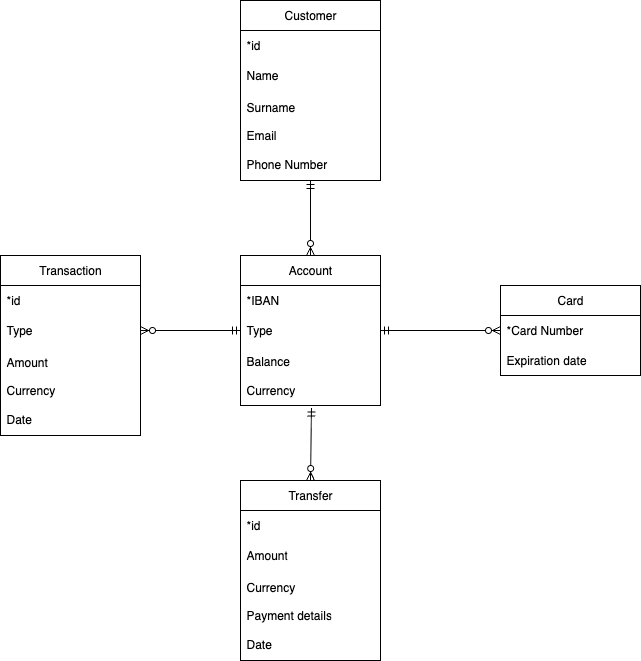

The diagram above was exported from draw.io. Its source (the exported page's mxGraphModel, read from the mxfile embedded in the PNG):
<mxGraphModel dx="1148" dy="781" grid="1" gridSize="10" guides="1" tooltips="1" connect="1" arrows="1" fold="1" page="1" pageScale="1" pageWidth="827" pageHeight="1169" math="0" shadow="0">
  <root>
    <mxCell id="0" />
    <mxCell id="1" parent="0" />
    <mxCell id="Qjd1_uvxMG1B5sViR4W7-1" value="Customer" style="swimlane;fontStyle=0;childLayout=stackLayout;horizontal=1;startSize=30;horizontalStack=0;resizeParent=1;resizeParentMax=0;resizeLast=0;collapsible=1;marginBottom=0;whiteSpace=wrap;html=1;" vertex="1" parent="1">
      <mxGeometry x="340" y="180" width="140" height="180" as="geometry" />
    </mxCell>
    <mxCell id="Qjd1_uvxMG1B5sViR4W7-2" value="*id" style="text;strokeColor=none;fillColor=none;align=left;verticalAlign=middle;spacingLeft=4;spacingRight=4;overflow=hidden;points=[[0,0.5],[1,0.5]];portConstraint=eastwest;rotatable=0;whiteSpace=wrap;html=1;" vertex="1" parent="Qjd1_uvxMG1B5sViR4W7-1">
      <mxGeometry y="30" width="140" height="30" as="geometry" />
    </mxCell>
    <mxCell id="Qjd1_uvxMG1B5sViR4W7-3" value="Name" style="text;strokeColor=none;fillColor=none;align=left;verticalAlign=middle;spacingLeft=4;spacingRight=4;overflow=hidden;points=[[0,0.5],[1,0.5]];portConstraint=eastwest;rotatable=0;whiteSpace=wrap;html=1;" vertex="1" parent="Qjd1_uvxMG1B5sViR4W7-1">
      <mxGeometry y="60" width="140" height="30" as="geometry" />
    </mxCell>
    <mxCell id="Qjd1_uvxMG1B5sViR4W7-4" value="Surname&lt;div&gt;&lt;br&gt;&lt;/div&gt;&lt;div&gt;Email&lt;/div&gt;&lt;div&gt;&lt;br&gt;&lt;/div&gt;&lt;div&gt;Phone Number&lt;/div&gt;" style="text;strokeColor=none;fillColor=none;align=left;verticalAlign=middle;spacingLeft=4;spacingRight=4;overflow=hidden;points=[[0,0.5],[1,0.5]];portConstraint=eastwest;rotatable=0;whiteSpace=wrap;html=1;" vertex="1" parent="Qjd1_uvxMG1B5sViR4W7-1">
      <mxGeometry y="90" width="140" height="90" as="geometry" />
    </mxCell>
    <mxCell id="Qjd1_uvxMG1B5sViR4W7-5" value="Account" style="swimlane;fontStyle=0;childLayout=stackLayout;horizontal=1;startSize=30;horizontalStack=0;resizeParent=1;resizeParentMax=0;resizeLast=0;collapsible=1;marginBottom=0;whiteSpace=wrap;html=1;" vertex="1" parent="1">
      <mxGeometry x="340" y="435" width="140" height="150" as="geometry" />
    </mxCell>
    <mxCell id="Qjd1_uvxMG1B5sViR4W7-6" value="*IBAN" style="text;strokeColor=none;fillColor=none;align=left;verticalAlign=middle;spacingLeft=4;spacingRight=4;overflow=hidden;points=[[0,0.5],[1,0.5]];portConstraint=eastwest;rotatable=0;whiteSpace=wrap;html=1;" vertex="1" parent="Qjd1_uvxMG1B5sViR4W7-5">
      <mxGeometry y="30" width="140" height="30" as="geometry" />
    </mxCell>
    <mxCell id="Qjd1_uvxMG1B5sViR4W7-7" value="Type" style="text;strokeColor=none;fillColor=none;align=left;verticalAlign=middle;spacingLeft=4;spacingRight=4;overflow=hidden;points=[[0,0.5],[1,0.5]];portConstraint=eastwest;rotatable=0;whiteSpace=wrap;html=1;" vertex="1" parent="Qjd1_uvxMG1B5sViR4W7-5">
      <mxGeometry y="60" width="140" height="30" as="geometry" />
    </mxCell>
    <mxCell id="Qjd1_uvxMG1B5sViR4W7-8" value="Balance&lt;div&gt;&lt;br&gt;&lt;/div&gt;&lt;div&gt;Currency&lt;/div&gt;" style="text;strokeColor=none;fillColor=none;align=left;verticalAlign=middle;spacingLeft=4;spacingRight=4;overflow=hidden;points=[[0,0.5],[1,0.5]];portConstraint=eastwest;rotatable=0;whiteSpace=wrap;html=1;" vertex="1" parent="Qjd1_uvxMG1B5sViR4W7-5">
      <mxGeometry y="90" width="140" height="60" as="geometry" />
    </mxCell>
    <mxCell id="Qjd1_uvxMG1B5sViR4W7-9" value="Card" style="swimlane;fontStyle=0;childLayout=stackLayout;horizontal=1;startSize=30;horizontalStack=0;resizeParent=1;resizeParentMax=0;resizeLast=0;collapsible=1;marginBottom=0;whiteSpace=wrap;html=1;" vertex="1" parent="1">
      <mxGeometry x="600" y="465" width="140" height="90" as="geometry" />
    </mxCell>
    <mxCell id="Qjd1_uvxMG1B5sViR4W7-10" value="*Card Number" style="text;strokeColor=none;fillColor=none;align=left;verticalAlign=middle;spacingLeft=4;spacingRight=4;overflow=hidden;points=[[0,0.5],[1,0.5]];portConstraint=eastwest;rotatable=0;whiteSpace=wrap;html=1;" vertex="1" parent="Qjd1_uvxMG1B5sViR4W7-9">
      <mxGeometry y="30" width="140" height="30" as="geometry" />
    </mxCell>
    <mxCell id="Qjd1_uvxMG1B5sViR4W7-11" value="Expiration date" style="text;strokeColor=none;fillColor=none;align=left;verticalAlign=middle;spacingLeft=4;spacingRight=4;overflow=hidden;points=[[0,0.5],[1,0.5]];portConstraint=eastwest;rotatable=0;whiteSpace=wrap;html=1;" vertex="1" parent="Qjd1_uvxMG1B5sViR4W7-9">
      <mxGeometry y="60" width="140" height="30" as="geometry" />
    </mxCell>
    <mxCell id="Qjd1_uvxMG1B5sViR4W7-13" value="Transaction" style="swimlane;fontStyle=0;childLayout=stackLayout;horizontal=1;startSize=30;horizontalStack=0;resizeParent=1;resizeParentMax=0;resizeLast=0;collapsible=1;marginBottom=0;whiteSpace=wrap;html=1;" vertex="1" parent="1">
      <mxGeometry x="100" y="435" width="140" height="180" as="geometry" />
    </mxCell>
    <mxCell id="Qjd1_uvxMG1B5sViR4W7-14" value="*id" style="text;strokeColor=none;fillColor=none;align=left;verticalAlign=middle;spacingLeft=4;spacingRight=4;overflow=hidden;points=[[0,0.5],[1,0.5]];portConstraint=eastwest;rotatable=0;whiteSpace=wrap;html=1;" vertex="1" parent="Qjd1_uvxMG1B5sViR4W7-13">
      <mxGeometry y="30" width="140" height="30" as="geometry" />
    </mxCell>
    <mxCell id="Qjd1_uvxMG1B5sViR4W7-15" value="Type" style="text;strokeColor=none;fillColor=none;align=left;verticalAlign=middle;spacingLeft=4;spacingRight=4;overflow=hidden;points=[[0,0.5],[1,0.5]];portConstraint=eastwest;rotatable=0;whiteSpace=wrap;html=1;" vertex="1" parent="Qjd1_uvxMG1B5sViR4W7-13">
      <mxGeometry y="60" width="140" height="30" as="geometry" />
    </mxCell>
    <mxCell id="Qjd1_uvxMG1B5sViR4W7-16" value="Amount&lt;div&gt;&lt;br&gt;&lt;/div&gt;&lt;div&gt;Currency&lt;/div&gt;&lt;div&gt;&lt;br&gt;&lt;/div&gt;&lt;div&gt;Date&lt;/div&gt;" style="text;strokeColor=none;fillColor=none;align=left;verticalAlign=middle;spacingLeft=4;spacingRight=4;overflow=hidden;points=[[0,0.5],[1,0.5]];portConstraint=eastwest;rotatable=0;whiteSpace=wrap;html=1;" vertex="1" parent="Qjd1_uvxMG1B5sViR4W7-13">
      <mxGeometry y="90" width="140" height="90" as="geometry" />
    </mxCell>
    <mxCell id="Qjd1_uvxMG1B5sViR4W7-17" value="Transfer" style="swimlane;fontStyle=0;childLayout=stackLayout;horizontal=1;startSize=30;horizontalStack=0;resizeParent=1;resizeParentMax=0;resizeLast=0;collapsible=1;marginBottom=0;whiteSpace=wrap;html=1;" vertex="1" parent="1">
      <mxGeometry x="340" y="660" width="140" height="180" as="geometry" />
    </mxCell>
    <mxCell id="Qjd1_uvxMG1B5sViR4W7-18" value="*id" style="text;strokeColor=none;fillColor=none;align=left;verticalAlign=middle;spacingLeft=4;spacingRight=4;overflow=hidden;points=[[0,0.5],[1,0.5]];portConstraint=eastwest;rotatable=0;whiteSpace=wrap;html=1;" vertex="1" parent="Qjd1_uvxMG1B5sViR4W7-17">
      <mxGeometry y="30" width="140" height="30" as="geometry" />
    </mxCell>
    <mxCell id="Qjd1_uvxMG1B5sViR4W7-19" value="Amount" style="text;strokeColor=none;fillColor=none;align=left;verticalAlign=middle;spacingLeft=4;spacingRight=4;overflow=hidden;points=[[0,0.5],[1,0.5]];portConstraint=eastwest;rotatable=0;whiteSpace=wrap;html=1;" vertex="1" parent="Qjd1_uvxMG1B5sViR4W7-17">
      <mxGeometry y="60" width="140" height="30" as="geometry" />
    </mxCell>
    <mxCell id="Qjd1_uvxMG1B5sViR4W7-20" value="Currency&lt;div&gt;&lt;br&gt;&lt;/div&gt;&lt;div&gt;Payment details&lt;/div&gt;&lt;div&gt;&lt;br&gt;&lt;/div&gt;&lt;div&gt;Date&lt;/div&gt;" style="text;strokeColor=none;fillColor=none;align=left;verticalAlign=middle;spacingLeft=4;spacingRight=4;overflow=hidden;points=[[0,0.5],[1,0.5]];portConstraint=eastwest;rotatable=0;whiteSpace=wrap;html=1;" vertex="1" parent="Qjd1_uvxMG1B5sViR4W7-17">
      <mxGeometry y="90" width="140" height="90" as="geometry" />
    </mxCell>
    <mxCell id="Qjd1_uvxMG1B5sViR4W7-21" value="" style="endArrow=ERmandOne;html=1;rounded=0;entryX=0.5;entryY=1;entryDx=0;entryDy=0;entryPerimeter=0;exitX=0.5;exitY=0;exitDx=0;exitDy=0;startArrow=ERzeroToMany;startFill=0;endFill=0;" edge="1" parent="1" source="Qjd1_uvxMG1B5sViR4W7-5" target="Qjd1_uvxMG1B5sViR4W7-4">
      <mxGeometry width="50" height="50" relative="1" as="geometry">
        <mxPoint x="370" y="490" as="sourcePoint" />
        <mxPoint x="420" y="440" as="targetPoint" />
      </mxGeometry>
    </mxCell>
    <mxCell id="Qjd1_uvxMG1B5sViR4W7-22" value="" style="endArrow=ERzeroToMany;html=1;rounded=0;exitX=1;exitY=0.5;exitDx=0;exitDy=0;entryX=0;entryY=0.5;entryDx=0;entryDy=0;endFill=0;startArrow=ERmandOne;startFill=0;" edge="1" parent="1" source="Qjd1_uvxMG1B5sViR4W7-7" target="Qjd1_uvxMG1B5sViR4W7-10">
      <mxGeometry width="50" height="50" relative="1" as="geometry">
        <mxPoint x="390" y="580" as="sourcePoint" />
        <mxPoint x="440" y="530" as="targetPoint" />
      </mxGeometry>
    </mxCell>
    <mxCell id="Qjd1_uvxMG1B5sViR4W7-23" value="" style="endArrow=ERzeroToMany;html=1;rounded=0;exitX=0;exitY=0.5;exitDx=0;exitDy=0;entryX=1;entryY=0.5;entryDx=0;entryDy=0;startArrow=ERmandOne;startFill=0;endFill=0;" edge="1" parent="1" source="Qjd1_uvxMG1B5sViR4W7-7" target="Qjd1_uvxMG1B5sViR4W7-15">
      <mxGeometry width="50" height="50" relative="1" as="geometry">
        <mxPoint x="390" y="580" as="sourcePoint" />
        <mxPoint x="440" y="530" as="targetPoint" />
      </mxGeometry>
    </mxCell>
    <mxCell id="Qjd1_uvxMG1B5sViR4W7-24" value="" style="endArrow=ERmandOne;html=1;rounded=0;exitX=0.5;exitY=0;exitDx=0;exitDy=0;entryX=0.507;entryY=1.042;entryDx=0;entryDy=0;entryPerimeter=0;endFill=0;startArrow=ERzeroToMany;startFill=0;" edge="1" parent="1" source="Qjd1_uvxMG1B5sViR4W7-17" target="Qjd1_uvxMG1B5sViR4W7-8">
      <mxGeometry width="50" height="50" relative="1" as="geometry">
        <mxPoint x="390" y="580" as="sourcePoint" />
        <mxPoint x="414" y="580" as="targetPoint" />
      </mxGeometry>
    </mxCell>
  </root>
</mxGraphModel>